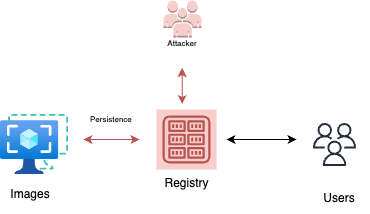

The diagram above was exported from draw.io. Its source (the exported page's mxGraphModel, read from the mxfile embedded in the PNG):
<mxGraphModel dx="586" dy="345" grid="0" gridSize="10" guides="1" tooltips="1" connect="1" arrows="1" fold="1" page="1" pageScale="1" pageWidth="850" pageHeight="1100" math="0" shadow="0">
  <root>
    <mxCell id="0" />
    <mxCell id="1" parent="0" />
    <mxCell id="b94HZelUpRPoaxA_aSND-3" value="" style="sketch=0;outlineConnect=0;fontColor=#232F3E;gradientColor=none;fillColor=#232F3D;strokeColor=none;dashed=0;verticalLabelPosition=bottom;verticalAlign=top;align=center;html=1;fontSize=12;fontStyle=0;aspect=fixed;pointerEvents=1;shape=mxgraph.aws4.users;" vertex="1" parent="1">
      <mxGeometry x="488.5" y="256.5" width="43" height="43" as="geometry" />
    </mxCell>
    <mxCell id="b94HZelUpRPoaxA_aSND-4" value="Users" style="text;html=1;strokeColor=none;fillColor=none;align=center;verticalAlign=middle;whiteSpace=wrap;rounded=0;" vertex="1" parent="1">
      <mxGeometry x="485" y="317" width="60" height="30" as="geometry" />
    </mxCell>
    <mxCell id="b94HZelUpRPoaxA_aSND-6" value="" style="endArrow=classic;startArrow=classic;html=1;rounded=0;" edge="1" parent="1">
      <mxGeometry width="50" height="50" relative="1" as="geometry">
        <mxPoint x="402" y="273" as="sourcePoint" />
        <mxPoint x="472" y="273" as="targetPoint" />
      </mxGeometry>
    </mxCell>
    <mxCell id="b94HZelUpRPoaxA_aSND-7" value="" style="outlineConnect=0;dashed=0;verticalLabelPosition=bottom;verticalAlign=top;align=center;html=1;shape=mxgraph.aws3.users;fillColor=#f8cecc;strokeColor=#b85450;" vertex="1" parent="1">
      <mxGeometry x="339" y="134" width="38" height="37" as="geometry" />
    </mxCell>
    <mxCell id="b94HZelUpRPoaxA_aSND-8" value="&lt;font style=&quot;font-size: 8px;&quot;&gt;Attacker&lt;/font&gt;" style="text;html=1;strokeColor=none;fillColor=none;align=center;verticalAlign=middle;whiteSpace=wrap;rounded=0;" vertex="1" parent="1">
      <mxGeometry x="328" y="161" width="60" height="30" as="geometry" />
    </mxCell>
    <mxCell id="b94HZelUpRPoaxA_aSND-40" value="" style="endArrow=classic;startArrow=classic;html=1;rounded=0;fillColor=#f8cecc;strokeColor=#b85450;" edge="1" parent="1">
      <mxGeometry width="50" height="50" relative="1" as="geometry">
        <mxPoint x="357.68" y="237.5" as="sourcePoint" />
        <mxPoint x="357.68" y="201.5" as="targetPoint" />
      </mxGeometry>
    </mxCell>
    <mxCell id="b94HZelUpRPoaxA_aSND-44" value="Registry" style="sketch=0;outlineConnect=0;strokeColor=#b85450;fillColor=#f8cecc;dashed=0;verticalLabelPosition=bottom;verticalAlign=top;align=center;html=1;fontSize=12;fontStyle=0;aspect=fixed;shape=mxgraph.aws4.resourceIcon;resIcon=mxgraph.aws4.registry;" vertex="1" parent="1">
      <mxGeometry x="332" y="243" width="60" height="60" as="geometry" />
    </mxCell>
    <mxCell id="b94HZelUpRPoaxA_aSND-55" value="&lt;span style=&quot;font-size: 8px;&quot;&gt;Persistence&amp;nbsp;&lt;/span&gt;" style="text;html=1;strokeColor=none;fillColor=none;align=center;verticalAlign=middle;whiteSpace=wrap;rounded=0;" vertex="1" parent="1">
      <mxGeometry x="258" y="237" width="60" height="30" as="geometry" />
    </mxCell>
    <mxCell id="b94HZelUpRPoaxA_aSND-56" value="" style="image;aspect=fixed;html=1;points=[];align=center;fontSize=12;image=img/lib/azure2/compute/Image_Templates.svg;" vertex="1" parent="1">
      <mxGeometry x="176" y="248" width="68" height="60" as="geometry" />
    </mxCell>
    <mxCell id="b94HZelUpRPoaxA_aSND-57" value="" style="endArrow=classic;startArrow=classic;html=1;rounded=0;fillColor=#f8cecc;strokeColor=#b85450;" edge="1" parent="1">
      <mxGeometry width="50" height="50" relative="1" as="geometry">
        <mxPoint x="259" y="273" as="sourcePoint" />
        <mxPoint x="315" y="273" as="targetPoint" />
      </mxGeometry>
    </mxCell>
    <mxCell id="b94HZelUpRPoaxA_aSND-58" value="Images" style="text;html=1;strokeColor=none;fillColor=none;align=center;verticalAlign=middle;whiteSpace=wrap;rounded=0;" vertex="1" parent="1">
      <mxGeometry x="176" y="313" width="60" height="30" as="geometry" />
    </mxCell>
  </root>
</mxGraphModel>